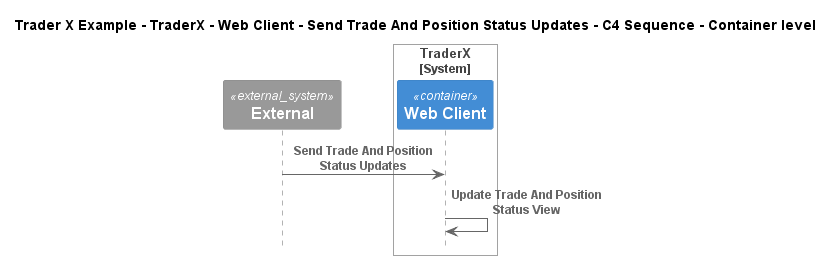

The diagram above was rendered by PlantUML. Its source (embedded in the PNG):
@startuml
!include ..\..\..\..\..\..\..\.c4s\C4_Sequence.puml

title Trader X Example - TraderX - Web Client - Send Trade And Position Status Updates - C4 Sequence - Container level

System_Ext(C4InterFlow.SoftwareSystems.ExternalSystem, "External", "")

System_Boundary(TraderXExample.SoftwareSystems.TraderX, "TraderX")
    Container(TraderXExample.SoftwareSystems.TraderX.Containers.WebClient, "Web Client", "", "Browser based web interface for TraderX")
Boundary_End()

Rel(C4InterFlow.SoftwareSystems.ExternalSystem, TraderXExample.SoftwareSystems.TraderX.Containers.WebClient, "Send Trade And Position Status Updates")
Rel(TraderXExample.SoftwareSystems.TraderX.Containers.WebClient, TraderXExample.SoftwareSystems.TraderX.Containers.WebClient, "Update Trade And Position Status View")


@enduml